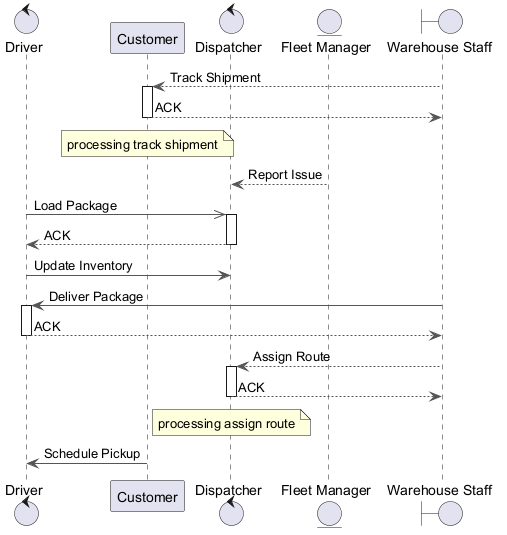

The diagram above was rendered by PlantUML. Its source (embedded in the PNG):
@startuml
skinparam backgroundColor #FFFFFF
skinparam classBackgroundColor #E8F4FA
skinparam classBorderColor #2C7DA0
skinparam ArrowColor #555555
control "Driver" as D
participant "Customer" as C
control "Dispatcher" as D2
entity "Fleet Manager" as FM
boundary "Warehouse Staff" as WS
WS --> C : Track Shipment
activate C
C --> WS : ACK
deactivate C
note over C : processing track shipment
FM --> D2 : Report Issue
D ->> D2 : Load Package
activate D2
D2 --> D : ACK
deactivate D2
D -> D2 : Update Inventory
WS -> D : Deliver Package
activate D
D --> WS : ACK
deactivate D
WS --> D2 : Assign Route
activate D2
D2 --> WS : ACK
deactivate D2
note over D2 : processing assign route
C -> D : Schedule Pickup
@enduml